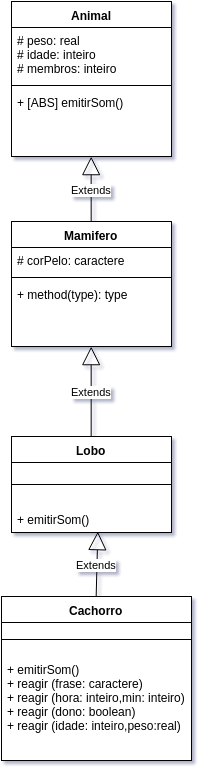

The diagram above was exported from draw.io. Its source (the exported page's mxGraphModel, read from the mxfile embedded in the PNG):
<mxGraphModel dx="857" dy="364" grid="1" gridSize="10" guides="1" tooltips="1" connect="1" arrows="1" fold="1" page="1" pageScale="1" pageWidth="826" pageHeight="1169" background="#ffffff" math="0" shadow="0">
  <root>
    <mxCell id="0" />
    <mxCell id="1" parent="0" />
    <mxCell id="26" value="Animal" style="swimlane;html=1;fontStyle=1;align=center;verticalAlign=top;childLayout=stackLayout;horizontal=1;startSize=26;horizontalStack=0;resizeParent=1;resizeLast=0;collapsible=1;marginBottom=0;swimlaneFillColor=#ffffff;" vertex="1" parent="1">
      <mxGeometry x="320" y="55" width="160" height="155" as="geometry" />
    </mxCell>
    <mxCell id="27" value="# peso: real&lt;div&gt;# idade: inteiro&lt;/div&gt;&lt;div&gt;# membros: inteiro&lt;/div&gt;" style="text;html=1;strokeColor=none;fillColor=none;align=left;verticalAlign=top;spacingLeft=4;spacingRight=4;whiteSpace=wrap;overflow=hidden;rotatable=0;points=[[0,0.5],[1,0.5]];portConstraint=eastwest;" vertex="1" parent="26">
      <mxGeometry y="26" width="160" height="54" as="geometry" />
    </mxCell>
    <mxCell id="28" value="" style="line;html=1;strokeWidth=1;fillColor=none;align=left;verticalAlign=middle;spacingTop=-1;spacingLeft=3;spacingRight=3;rotatable=0;labelPosition=right;points=[];portConstraint=eastwest;" vertex="1" parent="26">
      <mxGeometry y="80" width="160" height="8" as="geometry" />
    </mxCell>
    <mxCell id="29" value="+ [ABS] emitirSom()" style="text;html=1;strokeColor=none;fillColor=none;align=left;verticalAlign=top;spacingLeft=4;spacingRight=4;whiteSpace=wrap;overflow=hidden;rotatable=0;points=[[0,0.5],[1,0.5]];portConstraint=eastwest;" vertex="1" parent="26">
      <mxGeometry y="88" width="160" height="26" as="geometry" />
    </mxCell>
    <mxCell id="30" value="Mamifero" style="swimlane;html=1;fontStyle=1;align=center;verticalAlign=top;childLayout=stackLayout;horizontal=1;startSize=26;horizontalStack=0;resizeParent=1;resizeLast=0;collapsible=1;marginBottom=0;swimlaneFillColor=#ffffff;" vertex="1" parent="1">
      <mxGeometry x="320" y="275" width="160" height="125" as="geometry" />
    </mxCell>
    <mxCell id="31" value="# corPelo: caractere" style="text;html=1;strokeColor=none;fillColor=none;align=left;verticalAlign=top;spacingLeft=4;spacingRight=4;whiteSpace=wrap;overflow=hidden;rotatable=0;points=[[0,0.5],[1,0.5]];portConstraint=eastwest;" vertex="1" parent="30">
      <mxGeometry y="26" width="160" height="26" as="geometry" />
    </mxCell>
    <mxCell id="32" value="" style="line;html=1;strokeWidth=1;fillColor=none;align=left;verticalAlign=middle;spacingTop=-1;spacingLeft=3;spacingRight=3;rotatable=0;labelPosition=right;points=[];portConstraint=eastwest;" vertex="1" parent="30">
      <mxGeometry y="52" width="160" height="8" as="geometry" />
    </mxCell>
    <mxCell id="33" value="+ method(type): type" style="text;html=1;strokeColor=none;fillColor=none;align=left;verticalAlign=top;spacingLeft=4;spacingRight=4;whiteSpace=wrap;overflow=hidden;rotatable=0;points=[[0,0.5],[1,0.5]];portConstraint=eastwest;" vertex="1" parent="30">
      <mxGeometry y="60" width="160" height="26" as="geometry" />
    </mxCell>
    <mxCell id="34" value="Extends" style="endArrow=block;endSize=16;endFill=0;html=1;entryX=0.5;entryY=1;exitX=0.5;exitY=0;" edge="1" parent="1" source="30" target="26">
      <mxGeometry width="160" relative="1" as="geometry">
        <mxPoint x="320" y="420" as="sourcePoint" />
        <mxPoint x="480" y="420" as="targetPoint" />
      </mxGeometry>
    </mxCell>
    <mxCell id="35" value="Lobo" style="swimlane;html=1;fontStyle=1;align=center;verticalAlign=top;childLayout=stackLayout;horizontal=1;startSize=26;horizontalStack=0;resizeParent=1;resizeLast=0;collapsible=1;marginBottom=0;swimlaneFillColor=#ffffff;" vertex="1" parent="1">
      <mxGeometry x="320" y="490" width="160" height="96" as="geometry" />
    </mxCell>
    <mxCell id="37" value="" style="line;html=1;strokeWidth=1;fillColor=none;align=left;verticalAlign=middle;spacingTop=-1;spacingLeft=3;spacingRight=3;rotatable=0;labelPosition=right;points=[];portConstraint=eastwest;" vertex="1" parent="35">
      <mxGeometry y="26" width="160" height="44" as="geometry" />
    </mxCell>
    <mxCell id="38" value="+ emitirSom()" style="text;html=1;strokeColor=none;fillColor=none;align=left;verticalAlign=top;spacingLeft=4;spacingRight=4;whiteSpace=wrap;overflow=hidden;rotatable=0;points=[[0,0.5],[1,0.5]];portConstraint=eastwest;" vertex="1" parent="35">
      <mxGeometry y="70" width="160" height="26" as="geometry" />
    </mxCell>
    <mxCell id="39" value="Cachorro" style="swimlane;html=1;fontStyle=1;align=center;verticalAlign=top;childLayout=stackLayout;horizontal=1;startSize=26;horizontalStack=0;resizeParent=1;resizeLast=0;collapsible=1;marginBottom=0;swimlaneFillColor=#ffffff;" vertex="1" parent="1">
      <mxGeometry x="310" y="650" width="190" height="164" as="geometry" />
    </mxCell>
    <mxCell id="41" value="" style="line;html=1;strokeWidth=1;fillColor=none;align=left;verticalAlign=middle;spacingTop=-1;spacingLeft=3;spacingRight=3;rotatable=0;labelPosition=right;points=[];portConstraint=eastwest;" vertex="1" parent="39">
      <mxGeometry y="26" width="190" height="34" as="geometry" />
    </mxCell>
    <mxCell id="42" value="+ emitirSom()&lt;div&gt;+ reagir (frase: caractere)&lt;/div&gt;&lt;div&gt;+ reagir (hora: inteiro,min: inteiro)&lt;/div&gt;&lt;div&gt;+ reagir (dono: boolean)&lt;/div&gt;&lt;div&gt;+ reagir (idade: inteiro,peso:real)&lt;/div&gt;" style="text;html=1;strokeColor=none;fillColor=none;align=left;verticalAlign=top;spacingLeft=4;spacingRight=4;whiteSpace=wrap;overflow=hidden;rotatable=0;points=[[0,0.5],[1,0.5]];portConstraint=eastwest;" vertex="1" parent="39">
      <mxGeometry y="60" width="190" height="90" as="geometry" />
    </mxCell>
    <mxCell id="43" value="Extends" style="endArrow=block;endSize=16;endFill=0;html=1;entryX=0.5;entryY=1;exitX=0.5;exitY=0;" edge="1" parent="1" source="35" target="30">
      <mxGeometry width="160" relative="1" as="geometry">
        <mxPoint x="320" y="820" as="sourcePoint" />
        <mxPoint x="480" y="820" as="targetPoint" />
      </mxGeometry>
    </mxCell>
    <mxCell id="44" value="Extends" style="endArrow=block;endSize=16;endFill=0;html=1;entryX=0.538;entryY=0.976;entryPerimeter=0;exitX=0.5;exitY=0;" edge="1" parent="1" source="39" target="38">
      <mxGeometry width="160" relative="1" as="geometry">
        <mxPoint x="320" y="840" as="sourcePoint" />
        <mxPoint x="480" y="840" as="targetPoint" />
      </mxGeometry>
    </mxCell>
  </root>
</mxGraphModel>